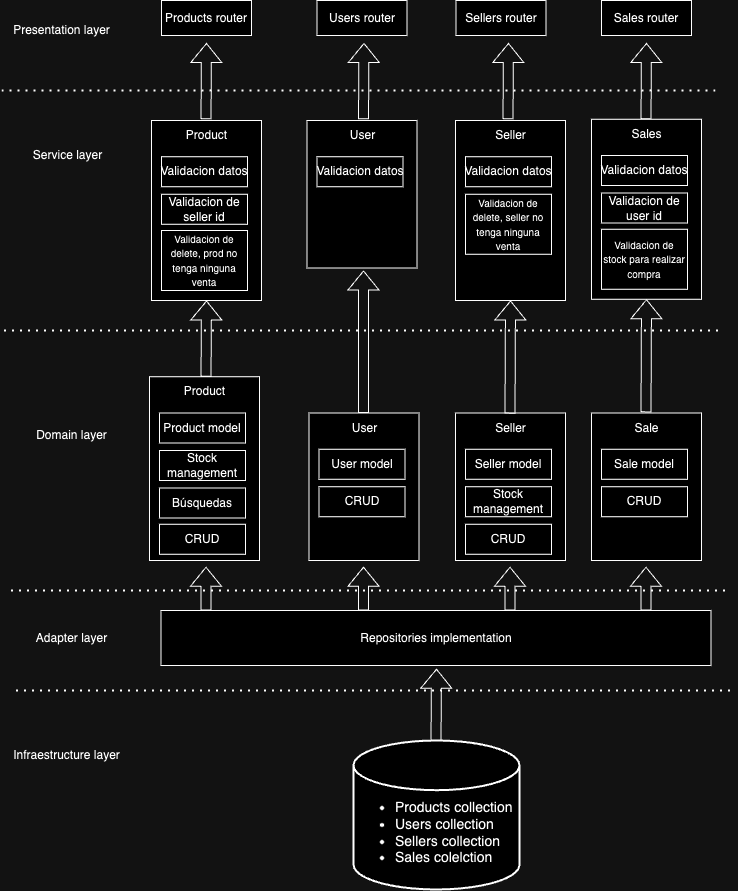

The diagram above was exported from draw.io. Its source (the exported page's mxGraphModel, read from the mxfile embedded in the PNG):
<mxGraphModel dx="954" dy="482" grid="1" gridSize="10" guides="1" tooltips="1" connect="1" arrows="1" fold="1" page="1" pageScale="1" pageWidth="827" pageHeight="1169" math="0" shadow="0">
  <root>
    <mxCell id="0" />
    <mxCell id="1" parent="0" />
    <mxCell id="P1E5Diulh1lVczbV1AoY-1" value="" style="endArrow=none;dashed=1;html=1;dashPattern=1 3;strokeWidth=2;rounded=0;" parent="1" edge="1">
      <mxGeometry width="50" height="50" relative="1" as="geometry">
        <mxPoint x="40" y="120" as="sourcePoint" />
        <mxPoint x="760" y="120" as="targetPoint" />
      </mxGeometry>
    </mxCell>
    <mxCell id="P1E5Diulh1lVczbV1AoY-2" value="Presentation layer" style="text;html=1;align=center;verticalAlign=middle;resizable=0;points=[];autosize=1;strokeColor=none;fillColor=none;" parent="1" vertex="1">
      <mxGeometry x="40" y="45" width="120" height="30" as="geometry" />
    </mxCell>
    <mxCell id="P1E5Diulh1lVczbV1AoY-3" value="" style="endArrow=none;dashed=1;html=1;dashPattern=1 3;strokeWidth=2;rounded=0;" parent="1" edge="1">
      <mxGeometry width="50" height="50" relative="1" as="geometry">
        <mxPoint x="42.5" y="360" as="sourcePoint" />
        <mxPoint x="762.5" y="360" as="targetPoint" />
      </mxGeometry>
    </mxCell>
    <mxCell id="P1E5Diulh1lVczbV1AoY-4" value="Service layer" style="text;html=1;align=center;verticalAlign=middle;resizable=0;points=[];autosize=1;strokeColor=none;fillColor=none;" parent="1" vertex="1">
      <mxGeometry x="60.5" y="170" width="90" height="30" as="geometry" />
    </mxCell>
    <mxCell id="P1E5Diulh1lVczbV1AoY-5" value="" style="endArrow=none;dashed=1;html=1;dashPattern=1 3;strokeWidth=2;rounded=0;" parent="1" edge="1">
      <mxGeometry width="50" height="50" relative="1" as="geometry">
        <mxPoint x="49.5" y="620" as="sourcePoint" />
        <mxPoint x="769.5" y="620" as="targetPoint" />
      </mxGeometry>
    </mxCell>
    <mxCell id="P1E5Diulh1lVczbV1AoY-6" value="Domain layer" style="text;html=1;align=center;verticalAlign=middle;resizable=0;points=[];autosize=1;strokeColor=none;fillColor=none;" parent="1" vertex="1">
      <mxGeometry x="64.5" y="450" width="90" height="30" as="geometry" />
    </mxCell>
    <mxCell id="P1E5Diulh1lVczbV1AoY-7" value="" style="endArrow=none;dashed=1;html=1;dashPattern=1 3;strokeWidth=2;rounded=0;" parent="1" edge="1">
      <mxGeometry width="50" height="50" relative="1" as="geometry">
        <mxPoint x="54.5" y="720" as="sourcePoint" />
        <mxPoint x="774.5" y="720" as="targetPoint" />
      </mxGeometry>
    </mxCell>
    <mxCell id="P1E5Diulh1lVczbV1AoY-8" value="Adapter layer" style="text;html=1;align=center;verticalAlign=middle;resizable=0;points=[];autosize=1;strokeColor=none;fillColor=none;" parent="1" vertex="1">
      <mxGeometry x="64.5" y="652.5" width="90" height="30" as="geometry" />
    </mxCell>
    <mxCell id="P1E5Diulh1lVczbV1AoY-10" value="Infraestructure layer" style="text;html=1;align=center;verticalAlign=middle;resizable=0;points=[];autosize=1;strokeColor=none;fillColor=none;" parent="1" vertex="1">
      <mxGeometry x="40" y="770" width="130" height="30" as="geometry" />
    </mxCell>
    <mxCell id="P1E5Diulh1lVczbV1AoY-12" value="&lt;span style=&quot;text-wrap: nowrap;&quot;&gt;Products router&lt;/span&gt;" style="rounded=0;whiteSpace=wrap;html=1;" parent="1" vertex="1">
      <mxGeometry x="200" y="30" width="90" height="35" as="geometry" />
    </mxCell>
    <mxCell id="P1E5Diulh1lVczbV1AoY-14" value="&lt;span style=&quot;text-wrap: nowrap;&quot;&gt;Users router&lt;/span&gt;" style="rounded=0;whiteSpace=wrap;html=1;" parent="1" vertex="1">
      <mxGeometry x="355.5" y="30" width="90" height="35" as="geometry" />
    </mxCell>
    <mxCell id="P1E5Diulh1lVczbV1AoY-15" value="&lt;span style=&quot;text-wrap: nowrap;&quot;&gt;Sellers router&lt;/span&gt;" style="rounded=0;whiteSpace=wrap;html=1;" parent="1" vertex="1">
      <mxGeometry x="494.5" y="30" width="90" height="35" as="geometry" />
    </mxCell>
    <mxCell id="P1E5Diulh1lVczbV1AoY-16" value="&lt;span style=&quot;text-wrap: nowrap;&quot;&gt;Sales router&lt;/span&gt;" style="rounded=0;whiteSpace=wrap;html=1;" parent="1" vertex="1">
      <mxGeometry x="640" y="30" width="90" height="35" as="geometry" />
    </mxCell>
    <mxCell id="P1E5Diulh1lVczbV1AoY-22" value="&lt;p style=&quot;line-height: 80%; padding-top: 20px; font-size: 14px;&quot;&gt;&lt;/p&gt;&lt;ul style=&quot;font-size: 14px;&quot;&gt;&lt;li style=&quot;&quot;&gt;&lt;font style=&quot;font-size: 14px;&quot;&gt;Products collection&lt;/font&gt;&lt;/li&gt;&lt;li style=&quot;&quot;&gt;&lt;font style=&quot;font-size: 14px;&quot;&gt;Users collection&lt;/font&gt;&lt;/li&gt;&lt;li style=&quot;&quot;&gt;&lt;font style=&quot;font-size: 14px;&quot;&gt;Sellers collection&lt;/font&gt;&lt;/li&gt;&lt;li style=&quot;&quot;&gt;&lt;font style=&quot;font-size: 14px;&quot;&gt;Sales colelction&lt;/font&gt;&lt;/li&gt;&lt;/ul&gt;&lt;p&gt;&lt;/p&gt;" style="strokeWidth=2;html=1;shape=mxgraph.flowchart.database;whiteSpace=wrap;align=left;" parent="1" vertex="1">
      <mxGeometry x="392" y="770" width="166" height="149" as="geometry" />
    </mxCell>
    <mxCell id="P1E5Diulh1lVczbV1AoY-25" value="Repositories implementation" style="rounded=0;whiteSpace=wrap;html=1;" parent="1" vertex="1">
      <mxGeometry x="199.5" y="640" width="550" height="55" as="geometry" />
    </mxCell>
    <mxCell id="P1E5Diulh1lVczbV1AoY-27" value="" style="rounded=0;whiteSpace=wrap;html=1;" parent="1" vertex="1">
      <mxGeometry x="188" y="406.25" width="110" height="183.75" as="geometry" />
    </mxCell>
    <mxCell id="P1E5Diulh1lVczbV1AoY-28" value="Product" style="text;html=1;align=center;verticalAlign=middle;resizable=0;points=[];autosize=1;strokeColor=none;fillColor=none;" parent="1" vertex="1">
      <mxGeometry x="213" y="406.25" width="60" height="30" as="geometry" />
    </mxCell>
    <mxCell id="P1E5Diulh1lVczbV1AoY-31" value="&lt;span style=&quot;text-wrap: nowrap;&quot;&gt;Product model&lt;/span&gt;" style="rounded=0;whiteSpace=wrap;html=1;" parent="1" vertex="1">
      <mxGeometry x="198" y="442.5" width="86" height="30" as="geometry" />
    </mxCell>
    <mxCell id="P1E5Diulh1lVczbV1AoY-33" value="Stock management" style="rounded=0;whiteSpace=wrap;html=1;" parent="1" vertex="1">
      <mxGeometry x="198" y="480" width="86" height="30" as="geometry" />
    </mxCell>
    <mxCell id="P1E5Diulh1lVczbV1AoY-42" value="Búsquedas" style="rounded=0;whiteSpace=wrap;html=1;" parent="1" vertex="1">
      <mxGeometry x="198" y="517.5" width="86" height="30" as="geometry" />
    </mxCell>
    <mxCell id="P1E5Diulh1lVczbV1AoY-49" value="" style="rounded=0;whiteSpace=wrap;html=1;" parent="1" vertex="1">
      <mxGeometry x="347.5" y="442.5" width="110" height="147.5" as="geometry" />
    </mxCell>
    <mxCell id="P1E5Diulh1lVczbV1AoY-50" value="User" style="text;html=1;align=center;verticalAlign=middle;resizable=0;points=[];autosize=1;strokeColor=none;fillColor=none;" parent="1" vertex="1">
      <mxGeometry x="377.5" y="442.5" width="50" height="30" as="geometry" />
    </mxCell>
    <mxCell id="P1E5Diulh1lVczbV1AoY-51" value="&lt;span style=&quot;text-wrap: nowrap;&quot;&gt;User model&lt;/span&gt;" style="rounded=0;whiteSpace=wrap;html=1;" parent="1" vertex="1">
      <mxGeometry x="357.5" y="478.75" width="86" height="30" as="geometry" />
    </mxCell>
    <mxCell id="P1E5Diulh1lVczbV1AoY-53" value="CRUD" style="rounded=0;whiteSpace=wrap;html=1;" parent="1" vertex="1">
      <mxGeometry x="357.5" y="516.25" width="86" height="30" as="geometry" />
    </mxCell>
    <mxCell id="P1E5Diulh1lVczbV1AoY-54" value="" style="rounded=0;whiteSpace=wrap;html=1;" parent="1" vertex="1">
      <mxGeometry x="494" y="442.5" width="110" height="147.5" as="geometry" />
    </mxCell>
    <mxCell id="P1E5Diulh1lVczbV1AoY-55" value="Seller" style="text;html=1;align=center;verticalAlign=middle;resizable=0;points=[];autosize=1;strokeColor=none;fillColor=none;" parent="1" vertex="1">
      <mxGeometry x="524" y="442.5" width="50" height="30" as="geometry" />
    </mxCell>
    <mxCell id="P1E5Diulh1lVczbV1AoY-56" value="&lt;span style=&quot;text-wrap: nowrap;&quot;&gt;Seller model&lt;/span&gt;" style="rounded=0;whiteSpace=wrap;html=1;" parent="1" vertex="1">
      <mxGeometry x="504" y="478.75" width="86" height="30" as="geometry" />
    </mxCell>
    <mxCell id="P1E5Diulh1lVczbV1AoY-57" value="Stock management" style="rounded=0;whiteSpace=wrap;html=1;" parent="1" vertex="1">
      <mxGeometry x="504" y="516.25" width="86" height="30" as="geometry" />
    </mxCell>
    <mxCell id="P1E5Diulh1lVczbV1AoY-58" value="CRUD" style="rounded=0;whiteSpace=wrap;html=1;" parent="1" vertex="1">
      <mxGeometry x="504" y="553.75" width="86" height="30" as="geometry" />
    </mxCell>
    <mxCell id="P1E5Diulh1lVczbV1AoY-59" value="" style="rounded=0;whiteSpace=wrap;html=1;" parent="1" vertex="1">
      <mxGeometry x="630" y="442.5" width="110" height="147.5" as="geometry" />
    </mxCell>
    <mxCell id="P1E5Diulh1lVczbV1AoY-60" value="Sale" style="text;html=1;align=center;verticalAlign=middle;resizable=0;points=[];autosize=1;strokeColor=none;fillColor=none;" parent="1" vertex="1">
      <mxGeometry x="660" y="442.5" width="50" height="30" as="geometry" />
    </mxCell>
    <mxCell id="P1E5Diulh1lVczbV1AoY-61" value="&lt;span style=&quot;text-wrap: nowrap;&quot;&gt;Sale model&lt;/span&gt;" style="rounded=0;whiteSpace=wrap;html=1;" parent="1" vertex="1">
      <mxGeometry x="640" y="478.75" width="86" height="30" as="geometry" />
    </mxCell>
    <mxCell id="P1E5Diulh1lVczbV1AoY-63" value="CRUD" style="rounded=0;whiteSpace=wrap;html=1;" parent="1" vertex="1">
      <mxGeometry x="640" y="516.25" width="86" height="30" as="geometry" />
    </mxCell>
    <mxCell id="P1E5Diulh1lVczbV1AoY-64" value="" style="shape=flexArrow;endArrow=classic;html=1;rounded=0;" parent="1" edge="1">
      <mxGeometry width="50" height="50" relative="1" as="geometry">
        <mxPoint x="244.5" y="640" as="sourcePoint" />
        <mxPoint x="244.5" y="596.25" as="targetPoint" />
      </mxGeometry>
    </mxCell>
    <mxCell id="P1E5Diulh1lVczbV1AoY-66" value="" style="shape=flexArrow;endArrow=classic;html=1;rounded=0;" parent="1" edge="1">
      <mxGeometry width="50" height="50" relative="1" as="geometry">
        <mxPoint x="402" y="640" as="sourcePoint" />
        <mxPoint x="402" y="596.25" as="targetPoint" />
      </mxGeometry>
    </mxCell>
    <mxCell id="P1E5Diulh1lVczbV1AoY-68" value="" style="shape=flexArrow;endArrow=classic;html=1;rounded=0;" parent="1" edge="1">
      <mxGeometry width="50" height="50" relative="1" as="geometry">
        <mxPoint x="548.5" y="640" as="sourcePoint" />
        <mxPoint x="548.5" y="596.25" as="targetPoint" />
      </mxGeometry>
    </mxCell>
    <mxCell id="P1E5Diulh1lVczbV1AoY-71" value="" style="shape=flexArrow;endArrow=classic;html=1;rounded=0;entryX=0.5;entryY=1;entryDx=0;entryDy=0;" parent="1" edge="1">
      <mxGeometry width="50" height="50" relative="1" as="geometry">
        <mxPoint x="474.5" y="770" as="sourcePoint" />
        <mxPoint x="475" y="698.25" as="targetPoint" />
      </mxGeometry>
    </mxCell>
    <mxCell id="P1E5Diulh1lVczbV1AoY-72" value="" style="shape=flexArrow;endArrow=classic;html=1;rounded=0;" parent="1" edge="1">
      <mxGeometry width="50" height="50" relative="1" as="geometry">
        <mxPoint x="684.5" y="640" as="sourcePoint" />
        <mxPoint x="684.5" y="596.25" as="targetPoint" />
      </mxGeometry>
    </mxCell>
    <mxCell id="P1E5Diulh1lVczbV1AoY-73" value="CRUD" style="rounded=0;whiteSpace=wrap;html=1;" parent="1" vertex="1">
      <mxGeometry x="198" y="553.75" width="86" height="30" as="geometry" />
    </mxCell>
    <mxCell id="P1E5Diulh1lVczbV1AoY-79" value="" style="rounded=0;whiteSpace=wrap;html=1;" parent="1" vertex="1">
      <mxGeometry x="190" y="150" width="110" height="180" as="geometry" />
    </mxCell>
    <mxCell id="P1E5Diulh1lVczbV1AoY-80" value="Product" style="text;html=1;align=center;verticalAlign=middle;resizable=0;points=[];autosize=1;strokeColor=none;fillColor=none;" parent="1" vertex="1">
      <mxGeometry x="215" y="150" width="60" height="30" as="geometry" />
    </mxCell>
    <mxCell id="P1E5Diulh1lVczbV1AoY-81" value="&lt;span style=&quot;text-wrap: nowrap;&quot;&gt;Validacion datos&lt;/span&gt;" style="rounded=0;whiteSpace=wrap;html=1;" parent="1" vertex="1">
      <mxGeometry x="200" y="186.25" width="86" height="30" as="geometry" />
    </mxCell>
    <mxCell id="P1E5Diulh1lVczbV1AoY-82" value="Validacion de seller id" style="rounded=0;whiteSpace=wrap;html=1;" parent="1" vertex="1">
      <mxGeometry x="200" y="223.75" width="86" height="30" as="geometry" />
    </mxCell>
    <mxCell id="P1E5Diulh1lVczbV1AoY-83" value="" style="rounded=0;whiteSpace=wrap;html=1;" parent="1" vertex="1">
      <mxGeometry x="345.5" y="150" width="110" height="147.5" as="geometry" />
    </mxCell>
    <mxCell id="P1E5Diulh1lVczbV1AoY-84" value="User" style="text;html=1;align=center;verticalAlign=middle;resizable=0;points=[];autosize=1;strokeColor=none;fillColor=none;" parent="1" vertex="1">
      <mxGeometry x="375.5" y="150" width="50" height="30" as="geometry" />
    </mxCell>
    <mxCell id="P1E5Diulh1lVczbV1AoY-85" value="&lt;span style=&quot;text-wrap: nowrap;&quot;&gt;Validacion datos&lt;/span&gt;" style="rounded=0;whiteSpace=wrap;html=1;" parent="1" vertex="1">
      <mxGeometry x="355.5" y="186.25" width="86" height="30" as="geometry" />
    </mxCell>
    <mxCell id="P1E5Diulh1lVczbV1AoY-87" value="" style="rounded=0;whiteSpace=wrap;html=1;" parent="1" vertex="1">
      <mxGeometry x="494" y="150" width="110" height="180" as="geometry" />
    </mxCell>
    <mxCell id="P1E5Diulh1lVczbV1AoY-88" value="Seller" style="text;html=1;align=center;verticalAlign=middle;resizable=0;points=[];autosize=1;strokeColor=none;fillColor=none;" parent="1" vertex="1">
      <mxGeometry x="524" y="150" width="50" height="30" as="geometry" />
    </mxCell>
    <mxCell id="P1E5Diulh1lVczbV1AoY-89" value="&lt;span style=&quot;text-wrap: nowrap;&quot;&gt;Validacion datos&lt;/span&gt;" style="rounded=0;whiteSpace=wrap;html=1;" parent="1" vertex="1">
      <mxGeometry x="504" y="186.25" width="86" height="30" as="geometry" />
    </mxCell>
    <mxCell id="P1E5Diulh1lVczbV1AoY-91" value="&lt;font style=&quot;font-size: 10px;&quot;&gt;Validacion de delete, prod no tenga ninguna venta&lt;/font&gt;" style="rounded=0;whiteSpace=wrap;html=1;" parent="1" vertex="1">
      <mxGeometry x="200" y="260" width="86" height="60" as="geometry" />
    </mxCell>
    <mxCell id="P1E5Diulh1lVczbV1AoY-92" value="&lt;font style=&quot;font-size: 10px;&quot;&gt;Validacion de delete, seller no tenga ninguna venta&lt;/font&gt;" style="rounded=0;whiteSpace=wrap;html=1;" parent="1" vertex="1">
      <mxGeometry x="504" y="223.75" width="86" height="60" as="geometry" />
    </mxCell>
    <mxCell id="P1E5Diulh1lVczbV1AoY-94" value="" style="shape=flexArrow;endArrow=classic;html=1;rounded=0;entryX=0.5;entryY=1;entryDx=0;entryDy=0;" parent="1" target="P1E5Diulh1lVczbV1AoY-79" edge="1">
      <mxGeometry width="50" height="50" relative="1" as="geometry">
        <mxPoint x="244.5" y="406.25" as="sourcePoint" />
        <mxPoint x="244.5" y="362.5" as="targetPoint" />
      </mxGeometry>
    </mxCell>
    <mxCell id="P1E5Diulh1lVczbV1AoY-95" value="" style="shape=flexArrow;endArrow=classic;html=1;rounded=0;" parent="1" edge="1">
      <mxGeometry width="50" height="50" relative="1" as="geometry">
        <mxPoint x="402" y="442.5" as="sourcePoint" />
        <mxPoint x="402" y="300" as="targetPoint" />
      </mxGeometry>
    </mxCell>
    <mxCell id="P1E5Diulh1lVczbV1AoY-96" value="" style="shape=flexArrow;endArrow=classic;html=1;rounded=0;entryX=0.5;entryY=1;entryDx=0;entryDy=0;" parent="1" target="P1E5Diulh1lVczbV1AoY-87" edge="1">
      <mxGeometry width="50" height="50" relative="1" as="geometry">
        <mxPoint x="548.5" y="443.13" as="sourcePoint" />
        <mxPoint x="548.5" y="399.38" as="targetPoint" />
      </mxGeometry>
    </mxCell>
    <mxCell id="P1E5Diulh1lVczbV1AoY-98" value="" style="rounded=0;whiteSpace=wrap;html=1;" parent="1" vertex="1">
      <mxGeometry x="630" y="148.75" width="110" height="180" as="geometry" />
    </mxCell>
    <mxCell id="P1E5Diulh1lVczbV1AoY-99" value="Sales" style="text;html=1;align=center;verticalAlign=middle;resizable=0;points=[];autosize=1;strokeColor=none;fillColor=none;" parent="1" vertex="1">
      <mxGeometry x="660" y="148.75" width="50" height="30" as="geometry" />
    </mxCell>
    <mxCell id="P1E5Diulh1lVczbV1AoY-100" value="&lt;span style=&quot;text-wrap: nowrap;&quot;&gt;Validacion datos&lt;/span&gt;" style="rounded=0;whiteSpace=wrap;html=1;" parent="1" vertex="1">
      <mxGeometry x="640" y="185" width="86" height="30" as="geometry" />
    </mxCell>
    <mxCell id="P1E5Diulh1lVczbV1AoY-101" value="Validacion de user id" style="rounded=0;whiteSpace=wrap;html=1;" parent="1" vertex="1">
      <mxGeometry x="640" y="222.5" width="86" height="30" as="geometry" />
    </mxCell>
    <mxCell id="P1E5Diulh1lVczbV1AoY-102" value="&lt;font style=&quot;font-size: 10px;&quot;&gt;Validacion de stock para realizar compra&lt;/font&gt;" style="rounded=0;whiteSpace=wrap;html=1;" parent="1" vertex="1">
      <mxGeometry x="640" y="258.75" width="86" height="60" as="geometry" />
    </mxCell>
    <mxCell id="P1E5Diulh1lVczbV1AoY-104" value="" style="shape=flexArrow;endArrow=classic;html=1;rounded=0;entryX=0.5;entryY=1;entryDx=0;entryDy=0;" parent="1" edge="1">
      <mxGeometry width="50" height="50" relative="1" as="geometry">
        <mxPoint x="684.5" y="441.88" as="sourcePoint" />
        <mxPoint x="685" y="328.75" as="targetPoint" />
      </mxGeometry>
    </mxCell>
    <mxCell id="P1E5Diulh1lVczbV1AoY-105" value="" style="shape=flexArrow;endArrow=classic;html=1;rounded=0;entryX=0.5;entryY=1;entryDx=0;entryDy=0;" parent="1" edge="1">
      <mxGeometry width="50" height="50" relative="1" as="geometry">
        <mxPoint x="244.5" y="148.75" as="sourcePoint" />
        <mxPoint x="245" y="72.5" as="targetPoint" />
      </mxGeometry>
    </mxCell>
    <mxCell id="P1E5Diulh1lVczbV1AoY-106" value="" style="shape=flexArrow;endArrow=classic;html=1;rounded=0;entryX=0.5;entryY=1;entryDx=0;entryDy=0;" parent="1" edge="1">
      <mxGeometry width="50" height="50" relative="1" as="geometry">
        <mxPoint x="402" y="148.75" as="sourcePoint" />
        <mxPoint x="402.5" y="72.5" as="targetPoint" />
      </mxGeometry>
    </mxCell>
    <mxCell id="P1E5Diulh1lVczbV1AoY-107" value="" style="shape=flexArrow;endArrow=classic;html=1;rounded=0;entryX=0.5;entryY=1;entryDx=0;entryDy=0;" parent="1" edge="1">
      <mxGeometry width="50" height="50" relative="1" as="geometry">
        <mxPoint x="546.5" y="148.75" as="sourcePoint" />
        <mxPoint x="547" y="72.5" as="targetPoint" />
      </mxGeometry>
    </mxCell>
    <mxCell id="P1E5Diulh1lVczbV1AoY-108" value="" style="shape=flexArrow;endArrow=classic;html=1;rounded=0;entryX=0.5;entryY=1;entryDx=0;entryDy=0;" parent="1" edge="1">
      <mxGeometry width="50" height="50" relative="1" as="geometry">
        <mxPoint x="684.5" y="148.75" as="sourcePoint" />
        <mxPoint x="685" y="72.5" as="targetPoint" />
      </mxGeometry>
    </mxCell>
  </root>
</mxGraphModel>